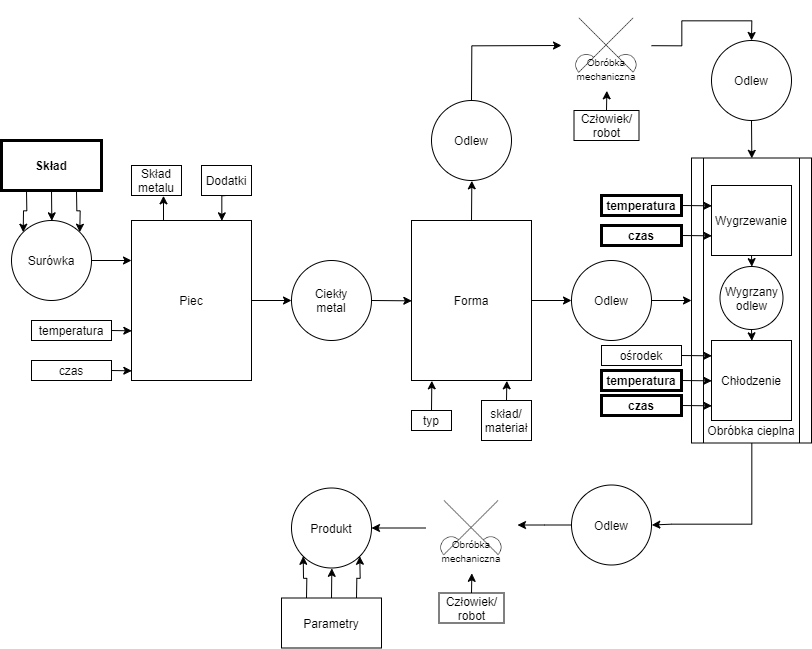

The diagram above was exported from draw.io. Its source (the exported page's mxGraphModel, read from the mxfile embedded in the PNG):
<mxGraphModel dx="1173" dy="623" grid="1" gridSize="10" guides="1" tooltips="1" connect="1" arrows="1" fold="1" page="1" pageScale="1" pageWidth="827" pageHeight="1169" math="0" shadow="0">
  <root>
    <mxCell id="0" />
    <mxCell id="1" parent="0" />
    <mxCell id="sKSLNxaHZW0oerassHlv-10" style="edgeStyle=orthogonalEdgeStyle;rounded=0;orthogonalLoop=1;jettySize=auto;html=1;exitX=1;exitY=0.5;exitDx=0;exitDy=0;entryX=0;entryY=0.25;entryDx=0;entryDy=0;" parent="1" source="sKSLNxaHZW0oerassHlv-1" target="sKSLNxaHZW0oerassHlv-9" edge="1">
      <mxGeometry relative="1" as="geometry" />
    </mxCell>
    <mxCell id="sKSLNxaHZW0oerassHlv-1" value="Surówka" style="ellipse;whiteSpace=wrap;html=1;aspect=fixed;" parent="1" vertex="1">
      <mxGeometry x="20" y="240" width="80" height="80" as="geometry" />
    </mxCell>
    <mxCell id="sKSLNxaHZW0oerassHlv-5" style="edgeStyle=orthogonalEdgeStyle;rounded=0;orthogonalLoop=1;jettySize=auto;html=1;exitX=0.5;exitY=1;exitDx=0;exitDy=0;entryX=0.5;entryY=0;entryDx=0;entryDy=0;" parent="1" source="sKSLNxaHZW0oerassHlv-3" target="sKSLNxaHZW0oerassHlv-1" edge="1">
      <mxGeometry relative="1" as="geometry" />
    </mxCell>
    <mxCell id="sKSLNxaHZW0oerassHlv-6" style="edgeStyle=orthogonalEdgeStyle;rounded=0;orthogonalLoop=1;jettySize=auto;html=1;exitX=0.75;exitY=1;exitDx=0;exitDy=0;entryX=1;entryY=0;entryDx=0;entryDy=0;" parent="1" source="sKSLNxaHZW0oerassHlv-3" target="sKSLNxaHZW0oerassHlv-1" edge="1">
      <mxGeometry relative="1" as="geometry" />
    </mxCell>
    <mxCell id="sKSLNxaHZW0oerassHlv-7" style="edgeStyle=orthogonalEdgeStyle;rounded=0;orthogonalLoop=1;jettySize=auto;html=1;exitX=0.25;exitY=1;exitDx=0;exitDy=0;entryX=0;entryY=0;entryDx=0;entryDy=0;" parent="1" source="sKSLNxaHZW0oerassHlv-3" target="sKSLNxaHZW0oerassHlv-1" edge="1">
      <mxGeometry relative="1" as="geometry" />
    </mxCell>
    <mxCell id="sKSLNxaHZW0oerassHlv-3" value="&lt;b&gt;Skład&lt;/b&gt;" style="rounded=0;whiteSpace=wrap;html=1;strokeWidth=3;" parent="1" vertex="1">
      <mxGeometry x="10" y="160" width="100" height="50" as="geometry" />
    </mxCell>
    <mxCell id="sKSLNxaHZW0oerassHlv-15" style="edgeStyle=orthogonalEdgeStyle;rounded=0;orthogonalLoop=1;jettySize=auto;html=1;exitX=0.25;exitY=0;exitDx=0;exitDy=0;entryX=0.64;entryY=1;entryDx=0;entryDy=0;entryPerimeter=0;" parent="1" source="sKSLNxaHZW0oerassHlv-9" target="sKSLNxaHZW0oerassHlv-12" edge="1">
      <mxGeometry relative="1" as="geometry" />
    </mxCell>
    <mxCell id="sKSLNxaHZW0oerassHlv-29" style="edgeStyle=orthogonalEdgeStyle;rounded=0;orthogonalLoop=1;jettySize=auto;html=1;exitX=1;exitY=0.5;exitDx=0;exitDy=0;entryX=0;entryY=0.5;entryDx=0;entryDy=0;" parent="1" source="sKSLNxaHZW0oerassHlv-9" target="sKSLNxaHZW0oerassHlv-28" edge="1">
      <mxGeometry relative="1" as="geometry" />
    </mxCell>
    <mxCell id="sKSLNxaHZW0oerassHlv-9" value="Piec" style="text;html=1;strokeColor=#000000;fillColor=#ffffff;align=center;verticalAlign=middle;whiteSpace=wrap;rounded=0;fontFamily=Helvetica;fontSize=12;fontColor=#000000;" parent="1" vertex="1">
      <mxGeometry x="140" y="240" width="120" height="160" as="geometry" />
    </mxCell>
    <mxCell id="sKSLNxaHZW0oerassHlv-12" value="Skład metalu" style="rounded=0;whiteSpace=wrap;html=1;" parent="1" vertex="1">
      <mxGeometry x="140" y="185" width="50" height="30" as="geometry" />
    </mxCell>
    <mxCell id="sKSLNxaHZW0oerassHlv-18" style="edgeStyle=orthogonalEdgeStyle;rounded=0;orthogonalLoop=1;jettySize=auto;html=1;exitX=0.5;exitY=1;exitDx=0;exitDy=0;entryX=0.75;entryY=0;entryDx=0;entryDy=0;" parent="1" source="sKSLNxaHZW0oerassHlv-17" target="sKSLNxaHZW0oerassHlv-9" edge="1">
      <mxGeometry relative="1" as="geometry" />
    </mxCell>
    <mxCell id="sKSLNxaHZW0oerassHlv-17" value="Dodatki" style="rounded=0;whiteSpace=wrap;html=1;" parent="1" vertex="1">
      <mxGeometry x="210" y="185" width="50" height="30" as="geometry" />
    </mxCell>
    <mxCell id="sKSLNxaHZW0oerassHlv-25" style="edgeStyle=orthogonalEdgeStyle;rounded=0;orthogonalLoop=1;jettySize=auto;html=1;exitX=1;exitY=0.5;exitDx=0;exitDy=0;entryX=0;entryY=0.687;entryDx=0;entryDy=0;entryPerimeter=0;" parent="1" source="sKSLNxaHZW0oerassHlv-19" target="sKSLNxaHZW0oerassHlv-9" edge="1">
      <mxGeometry relative="1" as="geometry" />
    </mxCell>
    <mxCell id="sKSLNxaHZW0oerassHlv-19" value="temperatura" style="rounded=0;whiteSpace=wrap;html=1;" parent="1" vertex="1">
      <mxGeometry x="40" y="340" width="80" height="20" as="geometry" />
    </mxCell>
    <mxCell id="sKSLNxaHZW0oerassHlv-27" style="edgeStyle=orthogonalEdgeStyle;rounded=0;orthogonalLoop=1;jettySize=auto;html=1;exitX=1;exitY=0.5;exitDx=0;exitDy=0;entryX=0;entryY=0.937;entryDx=0;entryDy=0;entryPerimeter=0;" parent="1" source="sKSLNxaHZW0oerassHlv-26" target="sKSLNxaHZW0oerassHlv-9" edge="1">
      <mxGeometry relative="1" as="geometry" />
    </mxCell>
    <mxCell id="sKSLNxaHZW0oerassHlv-26" value="czas" style="rounded=0;whiteSpace=wrap;html=1;" parent="1" vertex="1">
      <mxGeometry x="40" y="380" width="80" height="20" as="geometry" />
    </mxCell>
    <mxCell id="sKSLNxaHZW0oerassHlv-36" style="edgeStyle=orthogonalEdgeStyle;rounded=0;orthogonalLoop=1;jettySize=auto;html=1;exitX=1;exitY=0.5;exitDx=0;exitDy=0;entryX=0;entryY=0.5;entryDx=0;entryDy=0;" parent="1" source="sKSLNxaHZW0oerassHlv-28" target="sKSLNxaHZW0oerassHlv-31" edge="1">
      <mxGeometry relative="1" as="geometry" />
    </mxCell>
    <mxCell id="sKSLNxaHZW0oerassHlv-28" value="Ciekły&lt;br&gt;metal" style="ellipse;whiteSpace=wrap;html=1;aspect=fixed;" parent="1" vertex="1">
      <mxGeometry x="300" y="280" width="80" height="80" as="geometry" />
    </mxCell>
    <mxCell id="sKSLNxaHZW0oerassHlv-38" style="edgeStyle=orthogonalEdgeStyle;rounded=0;orthogonalLoop=1;jettySize=auto;html=1;exitX=1;exitY=0.5;exitDx=0;exitDy=0;entryX=0;entryY=0.5;entryDx=0;entryDy=0;" parent="1" source="sKSLNxaHZW0oerassHlv-31" target="sKSLNxaHZW0oerassHlv-37" edge="1">
      <mxGeometry relative="1" as="geometry" />
    </mxCell>
    <mxCell id="sKSLNxaHZW0oerassHlv-60" style="edgeStyle=orthogonalEdgeStyle;rounded=0;orthogonalLoop=1;jettySize=auto;html=1;exitX=0.5;exitY=0;exitDx=0;exitDy=0;entryX=0.5;entryY=1;entryDx=0;entryDy=0;" parent="1" source="sKSLNxaHZW0oerassHlv-31" target="sKSLNxaHZW0oerassHlv-58" edge="1">
      <mxGeometry relative="1" as="geometry" />
    </mxCell>
    <mxCell id="sKSLNxaHZW0oerassHlv-31" value="Forma" style="text;html=1;strokeColor=#000000;fillColor=#ffffff;align=center;verticalAlign=middle;whiteSpace=wrap;rounded=0;fontFamily=Helvetica;fontSize=12;fontColor=#000000;" parent="1" vertex="1">
      <mxGeometry x="420" y="240" width="120" height="160" as="geometry" />
    </mxCell>
    <mxCell id="sKSLNxaHZW0oerassHlv-33" style="edgeStyle=orthogonalEdgeStyle;rounded=0;orthogonalLoop=1;jettySize=auto;html=1;exitX=0.5;exitY=0;exitDx=0;exitDy=0;entryX=0.166;entryY=1.001;entryDx=0;entryDy=0;entryPerimeter=0;" parent="1" source="sKSLNxaHZW0oerassHlv-32" target="sKSLNxaHZW0oerassHlv-31" edge="1">
      <mxGeometry relative="1" as="geometry" />
    </mxCell>
    <mxCell id="sKSLNxaHZW0oerassHlv-32" value="typ" style="rounded=0;whiteSpace=wrap;html=1;" parent="1" vertex="1">
      <mxGeometry x="420" y="430" width="40" height="20" as="geometry" />
    </mxCell>
    <mxCell id="sKSLNxaHZW0oerassHlv-35" style="edgeStyle=orthogonalEdgeStyle;rounded=0;orthogonalLoop=1;jettySize=auto;html=1;exitX=0.5;exitY=0;exitDx=0;exitDy=0;entryX=0.793;entryY=1;entryDx=0;entryDy=0;entryPerimeter=0;" parent="1" source="sKSLNxaHZW0oerassHlv-34" target="sKSLNxaHZW0oerassHlv-31" edge="1">
      <mxGeometry relative="1" as="geometry" />
    </mxCell>
    <mxCell id="sKSLNxaHZW0oerassHlv-34" value="skład/&lt;br&gt;materiał" style="rounded=0;whiteSpace=wrap;html=1;" parent="1" vertex="1">
      <mxGeometry x="490" y="420" width="50" height="40" as="geometry" />
    </mxCell>
    <mxCell id="sKSLNxaHZW0oerassHlv-43" style="edgeStyle=orthogonalEdgeStyle;rounded=0;orthogonalLoop=1;jettySize=auto;html=1;exitX=1;exitY=0.5;exitDx=0;exitDy=0;entryX=0;entryY=0.5;entryDx=0;entryDy=0;" parent="1" source="sKSLNxaHZW0oerassHlv-37" target="sKSLNxaHZW0oerassHlv-39" edge="1">
      <mxGeometry relative="1" as="geometry" />
    </mxCell>
    <mxCell id="sKSLNxaHZW0oerassHlv-37" value="Odlew" style="ellipse;whiteSpace=wrap;html=1;aspect=fixed;" parent="1" vertex="1">
      <mxGeometry x="580" y="280" width="80" height="80" as="geometry" />
    </mxCell>
    <mxCell id="sKSLNxaHZW0oerassHlv-39" value="" style="shape=process;whiteSpace=wrap;html=1;backgroundOutline=1;" parent="1" vertex="1">
      <mxGeometry x="700" y="177.5" width="120" height="285" as="geometry" />
    </mxCell>
    <mxCell id="sKSLNxaHZW0oerassHlv-68" style="edgeStyle=orthogonalEdgeStyle;rounded=0;orthogonalLoop=1;jettySize=auto;html=1;entryX=1;entryY=0.5;entryDx=0;entryDy=0;exitX=0.5;exitY=1;exitDx=0;exitDy=0;" parent="1" source="sKSLNxaHZW0oerassHlv-39" target="sKSLNxaHZW0oerassHlv-67" edge="1">
      <mxGeometry relative="1" as="geometry">
        <Array as="points">
          <mxPoint x="760" y="544" />
          <mxPoint x="680" y="544" />
        </Array>
        <mxPoint x="760" y="470" as="sourcePoint" />
      </mxGeometry>
    </mxCell>
    <mxCell id="sKSLNxaHZW0oerassHlv-40" value="Obróbka cieplna" style="text;html=1;strokeColor=none;fillColor=none;align=center;verticalAlign=middle;whiteSpace=wrap;rounded=0;" parent="1" vertex="1">
      <mxGeometry x="700" y="440" width="120" height="20" as="geometry" />
    </mxCell>
    <mxCell id="sKSLNxaHZW0oerassHlv-56" style="edgeStyle=orthogonalEdgeStyle;rounded=0;orthogonalLoop=1;jettySize=auto;html=1;exitX=0.5;exitY=1;exitDx=0;exitDy=0;entryX=0.5;entryY=0;entryDx=0;entryDy=0;" parent="1" source="sKSLNxaHZW0oerassHlv-41" target="sKSLNxaHZW0oerassHlv-55" edge="1">
      <mxGeometry relative="1" as="geometry" />
    </mxCell>
    <mxCell id="sKSLNxaHZW0oerassHlv-41" value="Wygrzewanie" style="rounded=0;whiteSpace=wrap;html=1;" parent="1" vertex="1">
      <mxGeometry x="720" y="205" width="80" height="70" as="geometry" />
    </mxCell>
    <mxCell id="sKSLNxaHZW0oerassHlv-42" value="Chłodzenie" style="rounded=0;whiteSpace=wrap;html=1;" parent="1" vertex="1">
      <mxGeometry x="720" y="360" width="80" height="80" as="geometry" />
    </mxCell>
    <mxCell id="sKSLNxaHZW0oerassHlv-53" style="edgeStyle=orthogonalEdgeStyle;rounded=0;orthogonalLoop=1;jettySize=auto;html=1;exitX=1;exitY=0.5;exitDx=0;exitDy=0;" parent="1" source="sKSLNxaHZW0oerassHlv-45" edge="1">
      <mxGeometry relative="1" as="geometry">
        <mxPoint x="720" y="225" as="targetPoint" />
      </mxGeometry>
    </mxCell>
    <mxCell id="sKSLNxaHZW0oerassHlv-45" value="&lt;b&gt;temperatura&lt;/b&gt;" style="rounded=0;whiteSpace=wrap;html=1;strokeWidth=3;" parent="1" vertex="1">
      <mxGeometry x="610" y="215" width="80" height="20" as="geometry" />
    </mxCell>
    <mxCell id="sKSLNxaHZW0oerassHlv-54" style="edgeStyle=orthogonalEdgeStyle;rounded=0;orthogonalLoop=1;jettySize=auto;html=1;exitX=1;exitY=0.5;exitDx=0;exitDy=0;" parent="1" source="sKSLNxaHZW0oerassHlv-46" edge="1">
      <mxGeometry relative="1" as="geometry">
        <mxPoint x="720" y="255" as="targetPoint" />
      </mxGeometry>
    </mxCell>
    <mxCell id="sKSLNxaHZW0oerassHlv-46" value="&lt;b&gt;czas&lt;/b&gt;" style="rounded=0;whiteSpace=wrap;html=1;strokeWidth=3;" parent="1" vertex="1">
      <mxGeometry x="610" y="245" width="80" height="20" as="geometry" />
    </mxCell>
    <mxCell id="sKSLNxaHZW0oerassHlv-51" style="edgeStyle=orthogonalEdgeStyle;rounded=0;orthogonalLoop=1;jettySize=auto;html=1;exitX=1;exitY=0.5;exitDx=0;exitDy=0;entryX=0;entryY=0.5;entryDx=0;entryDy=0;" parent="1" source="sKSLNxaHZW0oerassHlv-47" target="sKSLNxaHZW0oerassHlv-42" edge="1">
      <mxGeometry relative="1" as="geometry" />
    </mxCell>
    <mxCell id="sKSLNxaHZW0oerassHlv-47" value="&lt;b&gt;temperatura&lt;/b&gt;" style="rounded=0;whiteSpace=wrap;html=1;strokeWidth=3;" parent="1" vertex="1">
      <mxGeometry x="610" y="390" width="80" height="20" as="geometry" />
    </mxCell>
    <mxCell id="sKSLNxaHZW0oerassHlv-52" style="edgeStyle=orthogonalEdgeStyle;rounded=0;orthogonalLoop=1;jettySize=auto;html=1;exitX=1;exitY=0.5;exitDx=0;exitDy=0;entryX=-0.001;entryY=0.812;entryDx=0;entryDy=0;entryPerimeter=0;" parent="1" source="sKSLNxaHZW0oerassHlv-48" target="sKSLNxaHZW0oerassHlv-42" edge="1">
      <mxGeometry relative="1" as="geometry" />
    </mxCell>
    <mxCell id="sKSLNxaHZW0oerassHlv-48" value="&lt;b&gt;czas&lt;/b&gt;" style="rounded=0;whiteSpace=wrap;html=1;strokeWidth=3;" parent="1" vertex="1">
      <mxGeometry x="610" y="415" width="80" height="20" as="geometry" />
    </mxCell>
    <mxCell id="sKSLNxaHZW0oerassHlv-50" style="edgeStyle=orthogonalEdgeStyle;rounded=0;orthogonalLoop=1;jettySize=auto;html=1;exitX=1;exitY=0.5;exitDx=0;exitDy=0;entryX=0;entryY=0.187;entryDx=0;entryDy=0;entryPerimeter=0;" parent="1" source="sKSLNxaHZW0oerassHlv-49" target="sKSLNxaHZW0oerassHlv-42" edge="1">
      <mxGeometry relative="1" as="geometry" />
    </mxCell>
    <mxCell id="sKSLNxaHZW0oerassHlv-49" value="ośrodek" style="rounded=0;whiteSpace=wrap;html=1;" parent="1" vertex="1">
      <mxGeometry x="610" y="365" width="80" height="20" as="geometry" />
    </mxCell>
    <mxCell id="sKSLNxaHZW0oerassHlv-57" style="edgeStyle=orthogonalEdgeStyle;rounded=0;orthogonalLoop=1;jettySize=auto;html=1;exitX=0.5;exitY=1;exitDx=0;exitDy=0;entryX=0.5;entryY=0;entryDx=0;entryDy=0;" parent="1" source="sKSLNxaHZW0oerassHlv-55" target="sKSLNxaHZW0oerassHlv-42" edge="1">
      <mxGeometry relative="1" as="geometry" />
    </mxCell>
    <mxCell id="sKSLNxaHZW0oerassHlv-55" value="Wygrzany&lt;br&gt;odlew" style="ellipse;whiteSpace=wrap;html=1;aspect=fixed;" parent="1" vertex="1">
      <mxGeometry x="728.5" y="286" width="63" height="63" as="geometry" />
    </mxCell>
    <mxCell id="sKSLNxaHZW0oerassHlv-91" style="edgeStyle=orthogonalEdgeStyle;rounded=0;orthogonalLoop=1;jettySize=auto;html=1;exitX=0.5;exitY=0;exitDx=0;exitDy=0;entryX=0;entryY=0.5;entryDx=0;entryDy=0;" parent="1" source="sKSLNxaHZW0oerassHlv-58" target="sKSLNxaHZW0oerassHlv-89" edge="1">
      <mxGeometry relative="1" as="geometry" />
    </mxCell>
    <mxCell id="sKSLNxaHZW0oerassHlv-58" value="Odlew" style="ellipse;whiteSpace=wrap;html=1;aspect=fixed;" parent="1" vertex="1">
      <mxGeometry x="440" y="120" width="80" height="80" as="geometry" />
    </mxCell>
    <mxCell id="sKSLNxaHZW0oerassHlv-61" style="edgeStyle=orthogonalEdgeStyle;rounded=0;orthogonalLoop=1;jettySize=auto;html=1;exitX=0.5;exitY=1;exitDx=0;exitDy=0;entryX=0.5;entryY=0;entryDx=0;entryDy=0;" parent="1" source="sKSLNxaHZW0oerassHlv-59" target="sKSLNxaHZW0oerassHlv-39" edge="1">
      <mxGeometry relative="1" as="geometry" />
    </mxCell>
    <mxCell id="sKSLNxaHZW0oerassHlv-59" value="Odlew" style="ellipse;whiteSpace=wrap;html=1;aspect=fixed;" parent="1" vertex="1">
      <mxGeometry x="720" y="60" width="80" height="80" as="geometry" />
    </mxCell>
    <mxCell id="sKSLNxaHZW0oerassHlv-66" style="edgeStyle=orthogonalEdgeStyle;rounded=0;orthogonalLoop=1;jettySize=auto;html=1;exitX=1;exitY=0.5;exitDx=0;exitDy=0;entryX=0.5;entryY=0;entryDx=0;entryDy=0;" parent="1" target="sKSLNxaHZW0oerassHlv-59" edge="1">
      <mxGeometry relative="1" as="geometry">
        <mxPoint x="660" y="65.19047619047615" as="sourcePoint" />
      </mxGeometry>
    </mxCell>
    <mxCell id="sKSLNxaHZW0oerassHlv-76" style="edgeStyle=orthogonalEdgeStyle;rounded=0;orthogonalLoop=1;jettySize=auto;html=1;exitX=0;exitY=0.5;exitDx=0;exitDy=0;entryX=1.011;entryY=0.467;entryDx=0;entryDy=0;entryPerimeter=0;" parent="1" source="sKSLNxaHZW0oerassHlv-67" target="sKSLNxaHZW0oerassHlv-72" edge="1">
      <mxGeometry relative="1" as="geometry" />
    </mxCell>
    <mxCell id="sKSLNxaHZW0oerassHlv-67" value="Odlew" style="ellipse;whiteSpace=wrap;html=1;aspect=fixed;" parent="1" vertex="1">
      <mxGeometry x="580" y="504.5" width="80" height="80" as="geometry" />
    </mxCell>
    <mxCell id="sKSLNxaHZW0oerassHlv-71" style="edgeStyle=orthogonalEdgeStyle;rounded=0;orthogonalLoop=1;jettySize=auto;html=1;exitX=0.5;exitY=0;exitDx=0;exitDy=0;entryX=0.5;entryY=1;entryDx=0;entryDy=0;" parent="1" source="sKSLNxaHZW0oerassHlv-70" edge="1">
      <mxGeometry relative="1" as="geometry">
        <mxPoint x="615.2380952380952" y="109.9523809523809" as="targetPoint" />
      </mxGeometry>
    </mxCell>
    <mxCell id="sKSLNxaHZW0oerassHlv-70" value="Człowiek/&lt;br&gt;robot" style="rounded=0;whiteSpace=wrap;html=1;" parent="1" vertex="1">
      <mxGeometry x="582.5" y="130" width="65" height="30" as="geometry" />
    </mxCell>
    <mxCell id="sKSLNxaHZW0oerassHlv-78" style="edgeStyle=orthogonalEdgeStyle;rounded=0;orthogonalLoop=1;jettySize=auto;html=1;exitX=0;exitY=0.5;exitDx=0;exitDy=0;entryX=1;entryY=0.5;entryDx=0;entryDy=0;" parent="1" source="sKSLNxaHZW0oerassHlv-72" target="sKSLNxaHZW0oerassHlv-77" edge="1">
      <mxGeometry relative="1" as="geometry" />
    </mxCell>
    <mxCell id="sKSLNxaHZW0oerassHlv-72" value="" style="shape=image;verticalLabelPosition=bottom;labelBackgroundColor=#ffffff;verticalAlign=top;aspect=fixed;imageAspect=0;image=data:image/png,(base64 omitted: 12196 chars);" parent="1" vertex="1">
      <mxGeometry x="435" y="502.5" width="90" height="90" as="geometry" />
    </mxCell>
    <mxCell id="sKSLNxaHZW0oerassHlv-73" value="&lt;font style=&quot;font-size: 10px&quot;&gt;Obróbka&lt;br&gt;mechaniczna&lt;/font&gt;" style="text;html=1;strokeColor=none;fillColor=none;align=center;verticalAlign=middle;whiteSpace=wrap;rounded=0;" parent="1" vertex="1">
      <mxGeometry x="458" y="556" width="44" height="28" as="geometry" />
    </mxCell>
    <mxCell id="sKSLNxaHZW0oerassHlv-74" style="edgeStyle=orthogonalEdgeStyle;rounded=0;orthogonalLoop=1;jettySize=auto;html=1;exitX=0.5;exitY=0;exitDx=0;exitDy=0;entryX=0.5;entryY=1;entryDx=0;entryDy=0;" parent="1" source="sKSLNxaHZW0oerassHlv-75" target="sKSLNxaHZW0oerassHlv-72" edge="1">
      <mxGeometry relative="1" as="geometry" />
    </mxCell>
    <mxCell id="sKSLNxaHZW0oerassHlv-75" value="Człowiek/&lt;br&gt;robot" style="rounded=0;whiteSpace=wrap;html=1;" parent="1" vertex="1">
      <mxGeometry x="447.5" y="612.5" width="65" height="30" as="geometry" />
    </mxCell>
    <mxCell id="sKSLNxaHZW0oerassHlv-77" value="Produkt" style="ellipse;whiteSpace=wrap;html=1;aspect=fixed;" parent="1" vertex="1">
      <mxGeometry x="300" y="507.5" width="80" height="80" as="geometry" />
    </mxCell>
    <mxCell id="sKSLNxaHZW0oerassHlv-86" style="edgeStyle=orthogonalEdgeStyle;rounded=0;orthogonalLoop=1;jettySize=auto;html=1;exitX=0.5;exitY=0;exitDx=0;exitDy=0;entryX=0.5;entryY=1;entryDx=0;entryDy=0;" parent="1" source="sKSLNxaHZW0oerassHlv-85" target="sKSLNxaHZW0oerassHlv-77" edge="1">
      <mxGeometry relative="1" as="geometry" />
    </mxCell>
    <mxCell id="sKSLNxaHZW0oerassHlv-87" style="edgeStyle=orthogonalEdgeStyle;rounded=0;orthogonalLoop=1;jettySize=auto;html=1;exitX=0.75;exitY=0;exitDx=0;exitDy=0;entryX=1;entryY=1;entryDx=0;entryDy=0;" parent="1" source="sKSLNxaHZW0oerassHlv-85" target="sKSLNxaHZW0oerassHlv-77" edge="1">
      <mxGeometry relative="1" as="geometry" />
    </mxCell>
    <mxCell id="sKSLNxaHZW0oerassHlv-88" style="edgeStyle=orthogonalEdgeStyle;rounded=0;orthogonalLoop=1;jettySize=auto;html=1;exitX=0.25;exitY=0;exitDx=0;exitDy=0;entryX=0;entryY=1;entryDx=0;entryDy=0;" parent="1" source="sKSLNxaHZW0oerassHlv-85" target="sKSLNxaHZW0oerassHlv-77" edge="1">
      <mxGeometry relative="1" as="geometry" />
    </mxCell>
    <mxCell id="sKSLNxaHZW0oerassHlv-85" value="Parametry" style="rounded=0;whiteSpace=wrap;html=1;" parent="1" vertex="1">
      <mxGeometry x="290" y="617.5" width="100" height="50" as="geometry" />
    </mxCell>
    <mxCell id="sKSLNxaHZW0oerassHlv-89" value="" style="shape=image;verticalLabelPosition=bottom;labelBackgroundColor=#ffffff;verticalAlign=top;aspect=fixed;imageAspect=0;image=data:image/png,(base64 omitted: 12196 chars);" parent="1" vertex="1">
      <mxGeometry x="570" y="20" width="90" height="90" as="geometry" />
    </mxCell>
    <mxCell id="sKSLNxaHZW0oerassHlv-90" value="&lt;font style=&quot;font-size: 10px&quot;&gt;Obróbka&lt;br&gt;mechaniczna&lt;/font&gt;" style="text;html=1;strokeColor=none;fillColor=none;align=center;verticalAlign=middle;whiteSpace=wrap;rounded=0;" parent="1" vertex="1">
      <mxGeometry x="593" y="73.5" width="44" height="28" as="geometry" />
    </mxCell>
  </root>
</mxGraphModel>